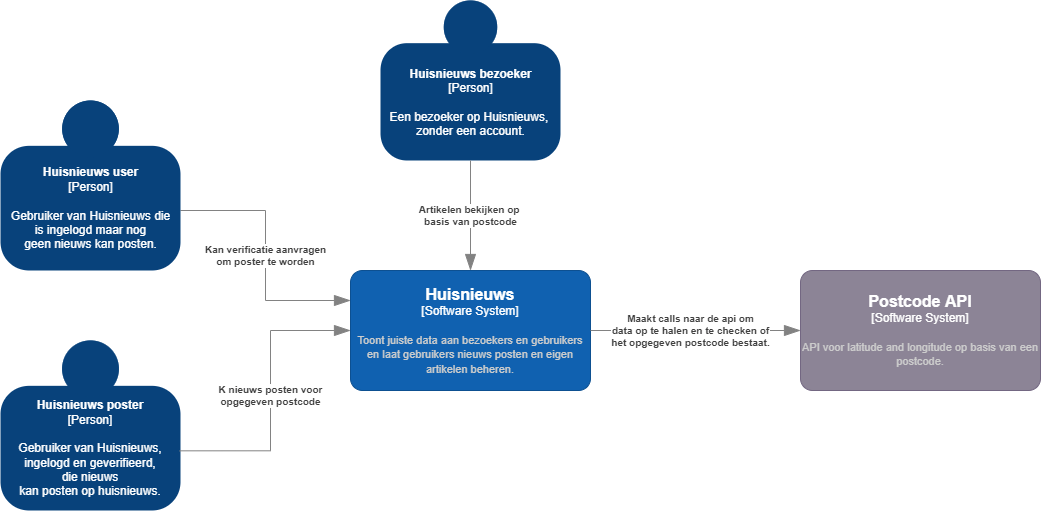

The diagram above was exported from draw.io. Its source (the exported page's mxGraphModel, read from the mxfile embedded in the PNG):
<mxGraphModel dx="1446" dy="1148" grid="1" gridSize="10" guides="1" tooltips="1" connect="1" arrows="1" fold="1" page="1" pageScale="1" pageWidth="1654" pageHeight="2336" math="0" shadow="0">
  <root>
    <mxCell id="0" />
    <mxCell id="1" parent="0" />
    <object placeholders="1" c4Name="Huisnieuws bezoeker" c4Type="Person" c4Description="Een bezoeker op Huisnieuws, &#10;zonder een account." label="&lt;b&gt;%c4Name%&lt;/b&gt;&lt;div&gt;[%c4Type%]&lt;/div&gt;&lt;br&gt;&lt;div&gt;%c4Description%&lt;/div&gt;" id="jn3f4wVPA5d17FFjkVwo-5">
      <mxCell style="html=1;dashed=0;whitespace=wrap;fillColor=#08427b;strokeColor=none;fontColor=#ffffff;shape=mxgraph.c4.person;align=center;metaEdit=1;points=[[0.5,0,0],[1,0.5,0],[1,0.75,0],[0.75,1,0],[0.5,1,0],[0.25,1,0],[0,0.75,0],[0,0.5,0]];metaData={&quot;c4Type&quot;:{&quot;editable&quot;:false}};" parent="1" vertex="1">
        <mxGeometry x="770" y="270" width="180" height="160" as="geometry" />
      </mxCell>
    </object>
    <object placeholders="1" c4Name="Huisnieuws&#10;" c4Type="Software System" c4Description="Toont juiste data aan bezoekers en gebruikers&#10;en laat gebruikers nieuws posten en eigen artikelen beheren." label="&lt;font style=&quot;font-size: 16px&quot;&gt;&lt;b&gt;%c4Name%&lt;/b&gt;&lt;/font&gt;&lt;div&gt;[%c4Type%]&lt;/div&gt;&lt;br&gt;&lt;div&gt;&lt;font style=&quot;font-size: 11px&quot;&gt;&lt;font color=&quot;#cccccc&quot;&gt;%c4Description%&lt;/font&gt;&lt;/div&gt;" id="BU8JSbivzJKYRBYx4TJN-1">
      <mxCell style="rounded=1;whiteSpace=wrap;html=1;labelBackgroundColor=none;fillColor=#1061B0;fontColor=#ffffff;align=center;arcSize=10;strokeColor=#0D5091;metaEdit=1;resizable=0;points=[[0.25,0,0],[0.5,0,0],[0.75,0,0],[1,0.25,0],[1,0.5,0],[1,0.75,0],[0.75,1,0],[0.5,1,0],[0.25,1,0],[0,0.75,0],[0,0.5,0],[0,0.25,0]];" parent="1" vertex="1">
        <mxGeometry x="740" y="540" width="240" height="120" as="geometry" />
      </mxCell>
    </object>
    <object placeholders="1" c4Name="Huisnieuws poster" c4Type="Person" c4Description="Gebruiker van Huisnieuws, ingelogd en geverifieerd,&#10;die nieuws&#10;kan posten op huisnieuws." label="&lt;b&gt;%c4Name%&lt;/b&gt;&lt;div&gt;[%c4Type%]&lt;/div&gt;&lt;br&gt;&lt;div&gt;%c4Description%&lt;/div&gt;" id="BU8JSbivzJKYRBYx4TJN-2">
      <mxCell style="html=1;dashed=0;whitespace=wrap;fillColor=#08427b;strokeColor=none;fontColor=#ffffff;shape=mxgraph.c4.person;align=center;metaEdit=1;points=[[0.5,0,0],[1,0.5,0],[1,0.75,0],[0.75,1,0],[0.5,1,0],[0.25,1,0],[0,0.75,0],[0,0.5,0]];metaData={&quot;c4Type&quot;:{&quot;editable&quot;:false}};whiteSpace=wrap;" parent="1" vertex="1">
        <mxGeometry x="390" y="610" width="180" height="170" as="geometry" />
      </mxCell>
    </object>
    <object placeholders="1" c4Type="Relationship" c4Description="Artikelen bekijken op &#10;basis van postcode" label="&lt;div style=&quot;text-align: left&quot;&gt;&lt;div style=&quot;text-align: center&quot;&gt;&lt;b&gt;%c4Description%&lt;/b&gt;&lt;/div&gt;" id="BU8JSbivzJKYRBYx4TJN-4">
      <mxCell style="endArrow=blockThin;html=1;fontSize=10;fontColor=#404040;strokeWidth=1;endFill=1;strokeColor=#828282;elbow=vertical;metaEdit=1;endSize=14;startSize=14;jumpStyle=arc;jumpSize=16;rounded=0;edgeStyle=orthogonalEdgeStyle;exitX=0.5;exitY=1;exitDx=0;exitDy=0;exitPerimeter=0;" parent="1" source="jn3f4wVPA5d17FFjkVwo-5" edge="1">
        <mxGeometry width="240" relative="1" as="geometry">
          <mxPoint x="850" y="460" as="sourcePoint" />
          <mxPoint x="860" y="540" as="targetPoint" />
          <Array as="points">
            <mxPoint x="860" y="540" />
          </Array>
        </mxGeometry>
      </mxCell>
    </object>
    <object placeholders="1" c4Type="Relationship" c4Description="K nieuws posten voor&#10;opgegeven postcode" label="&lt;div style=&quot;text-align: left&quot;&gt;&lt;div style=&quot;text-align: center&quot;&gt;&lt;b&gt;%c4Description%&lt;/b&gt;&lt;/div&gt;" id="BU8JSbivzJKYRBYx4TJN-5">
      <mxCell style="endArrow=blockThin;html=1;fontSize=10;fontColor=#404040;strokeWidth=1;endFill=1;strokeColor=#828282;elbow=vertical;metaEdit=1;endSize=14;startSize=14;jumpStyle=arc;jumpSize=16;rounded=0;edgeStyle=orthogonalEdgeStyle;exitX=0.995;exitY=0.649;exitDx=0;exitDy=0;exitPerimeter=0;" parent="1" source="BU8JSbivzJKYRBYx4TJN-2" edge="1">
        <mxGeometry width="240" relative="1" as="geometry">
          <mxPoint x="390" y="550" as="sourcePoint" />
          <mxPoint x="740" y="600" as="targetPoint" />
          <Array as="points">
            <mxPoint x="660" y="720" />
            <mxPoint x="660" y="600" />
          </Array>
        </mxGeometry>
      </mxCell>
    </object>
    <object placeholders="1" c4Name="Postcode API" c4Type="Software System" c4Description="API voor latitude and longitude op basis van een postcode." label="&lt;font style=&quot;font-size: 16px&quot;&gt;&lt;b&gt;%c4Name%&lt;/b&gt;&lt;/font&gt;&lt;div&gt;[%c4Type%]&lt;/div&gt;&lt;br&gt;&lt;div&gt;&lt;font style=&quot;font-size: 11px&quot;&gt;&lt;font color=&quot;#cccccc&quot;&gt;%c4Description%&lt;/font&gt;&lt;/div&gt;" id="woCYCx240EnwpTYbv70G-1">
      <mxCell style="rounded=1;whiteSpace=wrap;html=1;labelBackgroundColor=none;fillColor=#8C8496;fontColor=#ffffff;align=center;arcSize=10;strokeColor=#736782;metaEdit=1;resizable=0;points=[[0.25,0,0],[0.5,0,0],[0.75,0,0],[1,0.25,0],[1,0.5,0],[1,0.75,0],[0.75,1,0],[0.5,1,0],[0.25,1,0],[0,0.75,0],[0,0.5,0],[0,0.25,0]];" parent="1" vertex="1">
        <mxGeometry x="1190" y="540" width="240" height="120" as="geometry" />
      </mxCell>
    </object>
    <object placeholders="1" c4Type="Relationship" c4Description="Maakt calls naar de api om&#10;data op te halen en te checken of&#10;het opgegeven postcode bestaat.&#10;" label="&lt;div style=&quot;text-align: left&quot;&gt;&lt;div style=&quot;text-align: center&quot;&gt;&lt;b&gt;%c4Description%&lt;/b&gt;&lt;/div&gt;" id="woCYCx240EnwpTYbv70G-2">
      <mxCell style="endArrow=blockThin;html=1;fontSize=10;fontColor=#404040;strokeWidth=1;endFill=1;strokeColor=#828282;elbow=vertical;metaEdit=1;endSize=14;startSize=14;jumpStyle=arc;jumpSize=16;rounded=0;edgeStyle=orthogonalEdgeStyle;exitX=1;exitY=0.5;exitDx=0;exitDy=0;exitPerimeter=0;entryX=0;entryY=0.5;entryDx=0;entryDy=0;entryPerimeter=0;" parent="1" source="BU8JSbivzJKYRBYx4TJN-1" target="woCYCx240EnwpTYbv70G-1" edge="1">
        <mxGeometry x="-0.0476" width="240" relative="1" as="geometry">
          <mxPoint x="980" y="599.88" as="sourcePoint" />
          <mxPoint x="1160" y="600.13" as="targetPoint" />
          <Array as="points" />
          <mxPoint as="offset" />
        </mxGeometry>
      </mxCell>
    </object>
    <object placeholders="1" c4Type="Relationship" c4Description="Kan verificatie aanvragen&#10;om poster te worden" label="&lt;div style=&quot;text-align: left&quot;&gt;&lt;div style=&quot;text-align: center&quot;&gt;&lt;b&gt;%c4Description%&lt;/b&gt;&lt;/div&gt;" id="woCYCx240EnwpTYbv70G-5">
      <mxCell style="endArrow=blockThin;html=1;fontSize=10;fontColor=#404040;strokeWidth=1;endFill=1;strokeColor=#828282;elbow=vertical;metaEdit=1;endSize=14;startSize=14;jumpStyle=arc;jumpSize=16;rounded=0;edgeStyle=orthogonalEdgeStyle;entryX=0;entryY=0.25;entryDx=0;entryDy=0;entryPerimeter=0;" parent="1" target="BU8JSbivzJKYRBYx4TJN-1" edge="1">
        <mxGeometry width="240" relative="1" as="geometry">
          <mxPoint x="570" y="480" as="sourcePoint" />
          <mxPoint x="810" y="480" as="targetPoint" />
        </mxGeometry>
      </mxCell>
    </object>
    <object placeholders="1" c4Name="Huisnieuws user" c4Type="Person" c4Description="Gebruiker van Huisnieuws die&#10;is ingelogd maar nog&#10;geen nieuws kan posten." label="&lt;b&gt;%c4Name%&lt;/b&gt;&lt;div&gt;[%c4Type%]&lt;/div&gt;&lt;br&gt;&lt;div&gt;%c4Description%&lt;/div&gt;" id="woCYCx240EnwpTYbv70G-6">
      <mxCell style="html=1;dashed=0;whitespace=wrap;fillColor=#08427b;strokeColor=none;fontColor=#ffffff;shape=mxgraph.c4.person;align=center;metaEdit=1;points=[[0.5,0,0],[1,0.5,0],[1,0.75,0],[0.75,1,0],[0.5,1,0],[0.25,1,0],[0,0.75,0],[0,0.5,0]];metaData={&quot;c4Type&quot;:{&quot;editable&quot;:false}};" parent="1" vertex="1">
        <mxGeometry x="390" y="370" width="180" height="170" as="geometry" />
      </mxCell>
    </object>
  </root>
</mxGraphModel>